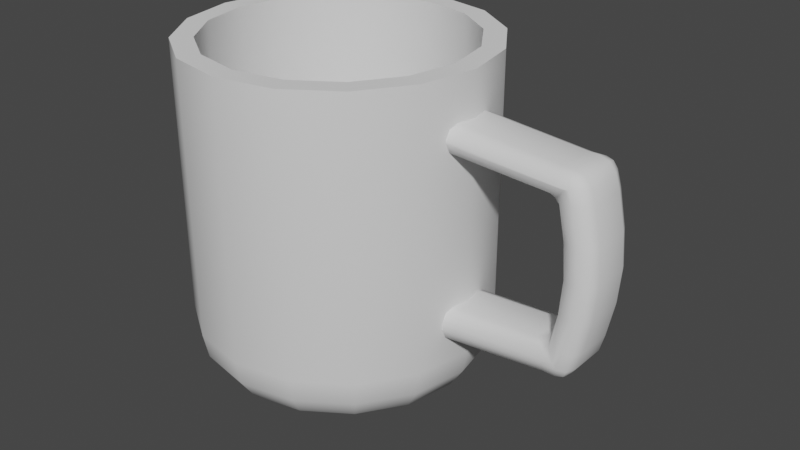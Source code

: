 # Source: Mug.blend  (saved by Blender 3.3.6; exported with 4.5.12 LTS)
import bpy
from mathutils import Matrix  # noqa: F401  (used for matrix-valued properties, if any)

bpy.ops.wm.read_factory_settings(use_empty=True)
scene = bpy.context.scene
scene.name = 'Scene'

# ---- collections
col_collection = bpy.data.collections.new('Collection'); scene.collection.children.link(col_collection)

# ---- node groups
ng_auto_smooth = bpy.data.node_groups.new('Auto Smooth', 'GeometryNodeTree')
_s = ng_auto_smooth.interface.new_socket(name='Geometry', in_out='OUTPUT', socket_type='NodeSocketGeometry')
_s = ng_auto_smooth.interface.new_socket(name='Geometry', in_out='INPUT', socket_type='NodeSocketGeometry')
_s = ng_auto_smooth.interface.new_socket(name='Angle', in_out='INPUT', socket_type='NodeSocketFloat')
_s.subtype = 'ANGLE'
_s.min_value = 0.0
_s.max_value = 3.142
ng_auto_smooth.is_modifier = True
_N = ng_auto_smooth.nodes; _L = ng_auto_smooth.links
n0 = _N.new('NodeGroupOutput'); n0.name = 'Group Output'; n0.location = (480, -100)
n1 = _N.new('NodeGroupInput'); n1.name = 'Group Input'; n1.location = (-420, -300)
n2 = _N.new('NodeGroupInput'); n2.name = 'Group Input.001'; n2.location = (-60, -100)
n3 = _N.new('GeometryNodeSetShadeSmooth'); n3.name = 'Set Shade Smooth'; n3.location = (120, -100)
n3.domain = 'EDGE'
n4 = _N.new('GeometryNodeSetShadeSmooth'); n4.name = 'Set Shade Smooth.001'; n4.location = (300, -100)
n5 = _N.new('GeometryNodeInputMeshEdgeAngle'); n5.name = 'Edge Angle'; n5.location = (-420, -220)
n6 = _N.new('GeometryNodeInputEdgeSmooth'); n6.name = 'Is Edge Smooth'; n6.location = (-60, -160)
n7 = _N.new('GeometryNodeInputShadeSmooth'); n7.name = 'Is Face Smooth'; n7.location = (-240, -340)
n8 = _N.new('FunctionNodeBooleanMath'); n8.name = 'Boolean Math'; n8.location = (-60, -220)
n9 = _N.new('FunctionNodeCompare'); n9.name = 'Compare'; n9.location = (-240, -180)
n9.operation = 'LESS_EQUAL'
_L.new(n5.outputs[0], n9.inputs[0])
_L.new(n4.outputs[0], n0.inputs[0])
_L.new(n1.outputs[1], n9.inputs[1])
_L.new(n9.outputs[0], n8.inputs[0])
_L.new(n7.outputs[0], n8.inputs[1])
_L.new(n2.outputs[0], n3.inputs[0])
_L.new(n6.outputs[0], n3.inputs[1])
_L.new(n3.outputs[0], n4.inputs[0])
_L.new(n8.outputs[0], n3.inputs[2])
n0.is_active_output = True

# ---- world
world_world = bpy.data.worlds.new('World'); scene.world = world_world
world_world.use_nodes = True; world_world.node_tree.nodes.clear()
_N = world_world.node_tree.nodes; _L = world_world.node_tree.links
n0 = _N.new('ShaderNodeOutputWorld'); n0.name = 'World Output'; n0.location = (300, 300)
n1 = _N.new('ShaderNodeBackground'); n1.name = 'Background'; n1.location = (10, 300)
n1.inputs[0].default_value = (0.05088, 0.05088, 0.05088, 1.0)
_L.new(n1.outputs[0], n0.inputs[0])
n0.is_active_output = True
world_world.color = (0.05088, 0.05088, 0.05088)
world_world.use_sun_shadow = False
world_world.sun_shadow_jitter_overblur = 0.0

# ---- meshes
me_circle_001 = bpy.data.meshes.new('Circle.001')
me_circle_001.from_pydata([(0.0, 1.0, 2.263), (-0.3827, 0.9239, 2.263), (-0.7071, 0.7071, 2.263), (-0.9239, 0.3827, 2.263), (-1.0, 0.0, 2.263), (-0.9239, -0.3827, 2.263), (-0.7071, -0.7071, 2.263), (-0.3827, -0.9239, 2.263), (0.0, -1.0, 2.263), (0.3827, -0.9239, 2.263), (0.7071, -0.7071, 2.263), (0.9239, -0.3827, 2.263), (1.0, 0.0, 2.263), (0.9239, 0.3827, 2.263), (0.7071, 0.7071, 2.263), (0.3827, 0.9239, 2.263), (1.418e-08, 0.8568, 2.263), (-0.3279, 0.7915, 2.263), (-0.6058, 0.6058, 2.263), (-0.7915, 0.3279, 2.263), (-0.8568, -4.79e-09, 2.263), (-0.7915, -0.3279, 2.263), (-0.6058, -0.6058, 2.263), (-0.3279, -0.7915, 2.263), (1.418e-08, -0.8568, 2.263), (0.3279, -0.7915, 2.263), (0.6058, -0.6058, 2.263), (0.7915, -0.3279, 2.263), (0.8568, -4.79e-09, 2.263), (0.7915, 0.3279, 2.263), (0.6058, 0.6058, 2.263), (0.3279, 0.7915, 2.263), (-1.271e-07, 0.8568, 0.8594), (-0.3279, 0.7915, 0.8594), (-0.6058, 0.6058, 0.8594), (-0.7915, 0.3279, 0.8594), (-0.8568, -4.79e-09, 0.8594), (-0.7915, -0.3279, 0.8594), (-0.6058, -0.6058, 0.8594), (-0.3279, -0.7915, 0.8594), (-1.271e-07, -0.8568, 0.8594), (0.3279, -0.7915, 0.8594), (0.6058, -0.6058, 0.8594), (0.7915, -0.3279, 0.8594), (0.8568, -4.79e-09, 0.8594), (0.7915, 0.3279, 0.8594), (0.6058, 0.6058, 0.8594), (0.3279, 0.7915, 0.8594), (0.0, 1.0, 0.4449), (-7.451e-09, 0.5605, 0.0139), (-9.313e-10, 0.9665, 0.28), (-1.863e-09, 0.8713, 0.1401), (-4.657e-09, 0.7287, 0.04671), (-0.2145, 0.5179, 0.0139), (-0.3827, 0.9239, 0.4449), (-0.2789, 0.6732, 0.04671), (-0.3334, 0.805, 0.1401), (-0.3699, 0.893, 0.28), (-0.3964, 0.3964, 0.0139), (-0.7071, 0.7071, 0.4449), (-0.5153, 0.5153, 0.04671), (-0.6161, 0.6161, 0.1401), (-0.6835, 0.6835, 0.28), (-0.5179, 0.2145, 0.0139), (-0.9239, 0.3827, 0.4449), (-0.6732, 0.2789, 0.04671), (-0.805, 0.3334, 0.1401), (-0.893, 0.3699, 0.28), (-0.5605, -7.451e-09, 0.0139), (-1.0, 0.0, 0.4449), (-0.7287, -4.657e-09, 0.04671), (-0.8713, -1.863e-09, 0.1401), (-0.9665, -9.313e-10, 0.28), (-0.5179, -0.2145, 0.0139), (-0.9239, -0.3827, 0.4449), (-0.6732, -0.2789, 0.04671), (-0.805, -0.3334, 0.1401), (-0.893, -0.3699, 0.28), (-0.3964, -0.3964, 0.0139), (-0.7071, -0.7071, 0.4449), (-0.5153, -0.5153, 0.04671), (-0.6161, -0.6161, 0.1401), (-0.6835, -0.6835, 0.28), (-0.2145, -0.5179, 0.0139), (-0.3827, -0.9239, 0.4449), (-0.2789, -0.6732, 0.04671), (-0.3334, -0.805, 0.1401), (-0.3699, -0.893, 0.28), (7.451e-09, -0.5605, 0.0139), (0.0, -1.0, 0.4449), (4.657e-09, -0.7287, 0.04671), (1.863e-09, -0.8713, 0.1401), (9.313e-10, -0.9665, 0.28), (0.2145, -0.5179, 0.0139), (0.3827, -0.9239, 0.4449), (0.2789, -0.6732, 0.04671), (0.3334, -0.805, 0.1401), (0.3699, -0.893, 0.28), (0.3964, -0.3964, 0.0139), (0.7071, -0.7071, 0.4449), (0.5153, -0.5153, 0.04671), (0.6161, -0.6161, 0.1401), (0.6835, -0.6835, 0.28), (0.5179, -0.2145, 0.0139), (0.9239, -0.3827, 0.4449), (0.6732, -0.2789, 0.04671), (0.805, -0.3334, 0.1401), (0.893, -0.3699, 0.28), (0.5605, 7.451e-09, 0.0139), (1.0, 0.0, 0.4449), (0.7287, 4.657e-09, 0.04671), (0.8713, 1.863e-09, 0.1401), (0.9665, 9.313e-10, 0.28), (0.5179, 0.2145, 0.0139), (0.9239, 0.3827, 0.4449), (0.6732, 0.2789, 0.04671), (0.805, 0.3334, 0.1401), (0.893, 0.3699, 0.28), (0.3964, 0.3964, 0.0139), (0.7071, 0.7071, 0.4449), (0.5153, 0.5153, 0.04671), (0.6161, 0.6161, 0.1401), (0.6835, 0.6835, 0.28), (0.2145, 0.5179, 0.0139), (0.3827, 0.9239, 0.4449), (0.2789, 0.6732, 0.04671), (0.3334, 0.805, 0.1401), (0.3699, 0.893, 0.28)], [], [(124, 48, 0, 15), (11, 12, 28, 27), (79, 84, 7, 6), (119, 124, 15, 14), (84, 89, 8, 7), (89, 94, 9, 8), (53, 49, 123, 118, 113, 108, 103, 98, 93, 88, 83, 78, 73, 68, 63, 58), (54, 59, 2, 1), (94, 99, 10, 9), (59, 64, 3, 2), (99, 104, 11, 10), (64, 69, 4, 3), (104, 109, 12, 11), (69, 74, 5, 4), (109, 114, 13, 12), (74, 79, 6, 5), (114, 119, 14, 13), (17, 18, 34, 33), (4, 5, 21, 20), (12, 13, 29, 28), (5, 6, 22, 21), (13, 14, 30, 29), (6, 7, 23, 22), (14, 15, 31, 30), (7, 8, 24, 23), (0, 1, 17, 16), (15, 0, 16, 31), (8, 9, 25, 24), (1, 2, 18, 17), (9, 10, 26, 25), (2, 3, 19, 18), (10, 11, 27, 26), (3, 4, 20, 19), (33, 34, 35, 36, 37, 38, 39, 40, 41, 42, 43, 44, 45, 46, 47, 32), (25, 26, 42, 41), (18, 19, 35, 34), (26, 27, 43, 42), (19, 20, 36, 35), (27, 28, 44, 43), (20, 21, 37, 36), (28, 29, 45, 44), (21, 22, 38, 37), (29, 30, 46, 45), (22, 23, 39, 38), (30, 31, 47, 46), (23, 24, 40, 39), (16, 17, 33, 32), (31, 16, 32, 47), (24, 25, 41, 40), (54, 48, 50, 57), (57, 50, 51, 56), (56, 51, 52, 55), (55, 52, 49, 53), (59, 54, 57, 62), (62, 57, 56, 61), (61, 56, 55, 60), (60, 55, 53, 58), (64, 59, 62, 67), (67, 62, 61, 66), (66, 61, 60, 65), (65, 60, 58, 63), (69, 64, 67, 72), (72, 67, 66, 71), (71, 66, 65, 70), (70, 65, 63, 68), (74, 69, 72, 77), (77, 72, 71, 76), (76, 71, 70, 75), (75, 70, 68, 73), (79, 74, 77, 82), (82, 77, 76, 81), (81, 76, 75, 80), (80, 75, 73, 78), (84, 79, 82, 87), (87, 82, 81, 86), (86, 81, 80, 85), (85, 80, 78, 83), (89, 84, 87, 92), (92, 87, 86, 91), (91, 86, 85, 90), (90, 85, 83, 88), (94, 89, 92, 97), (97, 92, 91, 96), (96, 91, 90, 95), (95, 90, 88, 93), (99, 94, 97, 102), (102, 97, 96, 101), (101, 96, 95, 100), (100, 95, 93, 98), (104, 99, 102, 107), (107, 102, 101, 106), (106, 101, 100, 105), (105, 100, 98, 103), (109, 104, 107, 112), (112, 107, 106, 111), (111, 106, 105, 110), (110, 105, 103, 108), (114, 109, 112, 117), (117, 112, 111, 116), (116, 111, 110, 115), (115, 110, 108, 113), (119, 114, 117, 122), (122, 117, 116, 121), (121, 116, 115, 120), (120, 115, 113, 118), (124, 119, 122, 127), (127, 122, 121, 126), (126, 121, 120, 125), (125, 120, 118, 123), (48, 124, 127, 50), (50, 127, 126, 51), (51, 126, 125, 52), (52, 125, 123, 49), (48, 54, 1, 0)])
me_circle_001.polygons.foreach_set('use_smooth', [True] * 114)
_uv = me_circle_001.uv_layers.new(name='UVMap')
_uv.uv.foreach_set('vector', [0.0, 0.0, 0.0, 0.0, 0.0, 0.0, 0.0, 0.0, 0.0, 0.0, 0.0, 0.0, 0.0, 0.0, 0.0, 0.0, 0.0, 0.0, 0.0, 0.0, 0.0, 0.0, 0.0, 0.0, 0.0, 0.0, 0.0, 0.0, 0.0, 0.0, 0.0, 0.0, 0.0, 0.0, 0.0, 0.0, 0.0, 0.0, 0.0, 0.0, 0.0, 0.0, 0.0, 0.0, 0.0, 0.0, 0.0, 0.0, 0.0, 0.0, 0.0, 0.0, 0.0, 0.0, 0.0, 0.0, 0.0, 0.0, 0.0, 0.0, 0.0, 0.0, 0.0, 0.0, 0.0, 0.0, 0.0, 0.0, 0.0, 0.0, 0.0, 0.0, 0.0, 0.0, 0.0, 0.0, 0.0, 0.0, 0.0, 0.0, 0.0, 0.0, 0.0, 0.0, 0.0, 0.0, 0.0, 0.0, 0.0, 0.0, 0.0, 0.0, 0.0, 0.0, 0.0, 0.0, 0.0, 0.0, 0.0, 0.0, 0.0, 0.0, 0.0, 0.0, 0.0, 0.0, 0.0, 0.0, 0.0, 0.0, 0.0, 0.0, 0.0, 0.0, 0.0, 0.0, 0.0, 0.0, 0.0, 0.0, 0.0, 0.0, 0.0, 0.0, 0.0, 0.0, 0.0, 0.0, 0.0, 0.0, 0.0, 0.0, 0.0, 0.0, 0.0, 0.0, 0.0, 0.0, 0.0, 0.0, 0.0, 0.0, 0.0, 0.0, 0.0, 0.0, 0.0, 0.0, 0.0, 0.0, 0.0, 0.0, 0.0, 0.0, 0.0, 0.0, 0.0, 0.0, 0.0, 0.0, 0.0, 0.0, 0.0, 0.0, 0.0, 0.0, 0.0, 0.0, 0.0, 0.0, 0.0, 0.0, 0.0, 0.0, 0.0, 0.0, 0.0, 0.0, 0.0, 0.0, 0.0, 0.0, 0.0, 0.0, 0.0, 0.0, 0.0, 0.0, 0.0, 0.0, 0.0, 0.0, 0.0, 0.0, 0.0, 0.0, 0.0, 0.0, 0.0, 0.0, 0.0, 0.0, 0.0, 0.0, 0.0, 0.0, 0.0, 0.0, 0.0, 0.0, 0.0, 0.0, 0.0, 0.0, 0.0, 0.0, 0.0, 0.0, 0.0, 0.0, 0.0, 0.0, 0.0, 0.0, 0.0, 0.0, 0.0, 0.0, 0.0, 0.0, 0.0, 0.0, 0.0, 0.0, 0.0, 0.0, 0.0, 0.0, 0.0, 0.0, 0.0, 0.0, 0.0, 0.0, 0.0, 0.0, 0.0, 0.0, 0.0, 0.0, 0.0, 0.0, 0.0, 0.0, 0.0, 0.0, 0.0, 0.0, 0.0, 0.0, 0.0, 0.0, 0.0, 0.0, 0.0, 0.0, 0.0, 0.0, 0.0, 0.0, 0.0, 0.0, 0.0, 0.0, 0.0, 0.0, 0.0, 0.0, 0.0, 0.0, 0.0, 0.0, 0.0, 0.0, 0.0, 0.0, 0.0, 0.0, 0.0, 0.0, 0.0, 0.0, 0.0, 0.0, 0.0, 0.0, 0.0, 0.0, 0.0, 0.0, 0.0, 0.0, 0.0, 0.0, 0.0, 0.0, 0.0, 0.0, 0.0, 0.0, 0.0, 0.0, 0.0, 0.0, 0.0, 0.0, 0.0, 0.0, 0.0, 0.0, 0.0, 0.0, 0.0, 0.0, 0.0, 0.0, 0.0, 0.0, 0.0, 0.0, 0.0, 0.0, 0.0, 0.0, 0.0, 0.0, 0.0, 0.0, 0.0, 0.0, 0.0, 0.0, 0.0, 0.0, 0.0, 0.0, 0.0, 0.0, 0.0, 0.0, 0.0, 0.0, 0.0, 0.0, 0.0, 0.0, 0.0, 0.0, 0.0, 0.0, 0.0, 0.0, 0.0, 0.0, 0.0, 0.0, 0.0, 0.0, 0.0, 0.0, 0.0, 0.0, 0.0, 0.0, 0.0, 0.0, 0.0, 0.0, 0.0, 0.0, 0.0, 0.0, 0.0, 0.0, 0.0, 0.0, 0.0, 0.0, 0.0, 0.0, 0.0, 0.0, 0.0, 0.0, 0.0, 0.0, 0.0, 0.0, 0.0, 0.0, 0.0, 0.0, 0.0, 0.0, 0.0, 0.0, 0.0, 0.0, 0.0, 0.0, 0.0, 0.0, 0.0, 0.0, 0.0, 0.0, 0.0, 0.0, 0.0, 0.0, 0.0, 0.0, 0.0, 0.0, 0.0, 0.0, 0.0, 0.0, 0.0, 0.0, 0.0, 0.0, 0.0, 0.0, 0.0, 0.0, 0.0, 0.0, 0.0, 0.0, 0.0, 0.0, 0.0, 0.0, 0.0, 0.0, 0.0, 0.0, 0.0, 0.0, 0.0, 0.0, 0.0, 0.0, 0.0, 0.0, 0.0, 0.0, 0.0, 0.0, 0.0, 0.0, 0.0, 0.0, 0.0, 0.0, 0.0, 0.0, 0.0, 0.0, 0.0, 0.0, 0.0, 0.0, 0.0, 0.0, 0.0, 0.0, 0.0, 0.0, 0.0, 0.0, 0.0, 0.0, 0.0, 0.0, 0.0, 0.0, 0.0, 0.0, 0.0, 0.0, 0.0, 0.0, 0.0, 0.0, 0.0, 0.0, 0.0, 0.0, 0.0, 0.0, 0.0, 0.0, 0.0, 0.0, 0.0, 0.0, 0.0, 0.0, 0.0, 0.0, 0.0, 0.0, 0.0, 0.0, 0.0, 0.0, 0.0, 0.0, 0.0, 0.0, 0.0, 0.0, 0.0, 0.0, 0.0, 0.0, 0.0, 0.0, 0.0, 0.0, 0.0, 0.0, 0.0, 0.0, 0.0, 0.0, 0.0, 0.0, 0.0, 0.0, 0.0, 0.0, 0.0, 0.0, 0.0, 0.0, 0.0, 0.0, 0.0, 0.0, 0.0, 0.0, 0.0, 0.0, 0.0, 0.0, 0.0, 0.0, 0.0, 0.0, 0.0, 0.0, 0.0, 0.0, 0.0, 0.0, 0.0, 0.0, 0.0, 0.0, 0.0, 0.0, 0.0, 0.0, 0.0, 0.0, 0.0, 0.0, 0.0, 0.0, 0.0, 0.0, 0.0, 0.0, 0.0, 0.0, 0.0, 0.0, 0.0, 0.0, 0.0, 0.0, 0.0, 0.0, 0.0, 0.0, 0.0, 0.0, 0.0, 0.0, 0.0, 0.0, 0.0, 0.0, 0.0, 0.0, 0.0, 0.0, 0.0, 0.0, 0.0, 0.0, 0.0, 0.0, 0.0, 0.0, 0.0, 0.0, 0.0, 0.0, 0.0, 0.0, 0.0, 0.0, 0.0, 0.0, 0.0, 0.0, 0.0, 0.0, 0.0, 0.0, 0.0, 0.0, 0.0, 0.0, 0.0, 0.0, 0.0, 0.0, 0.0, 0.0, 0.0, 0.0, 0.0, 0.0, 0.0, 0.0, 0.0, 0.0, 0.0, 0.0, 0.0, 0.0, 0.0, 0.0, 0.0, 0.0, 0.0, 0.0, 0.0, 0.0, 0.0, 0.0, 0.0, 0.0, 0.0, 0.0, 0.0, 0.0, 0.0, 0.0, 0.0, 0.0, 0.0, 0.0, 0.0, 0.0, 0.0, 0.0, 0.0, 0.0, 0.0, 0.0, 0.0, 0.0, 0.0, 0.0, 0.0, 0.0, 0.0, 0.0, 0.0, 0.0, 0.0, 0.0, 0.0, 0.0, 0.0, 0.0, 0.0, 0.0, 0.0, 0.0, 0.0, 0.0, 0.0, 0.0, 0.0, 0.0, 0.0, 0.0, 0.0, 0.0, 0.0, 0.0, 0.0, 0.0, 0.0, 0.0, 0.0, 0.0, 0.0, 0.0, 0.0, 0.0, 0.0, 0.0, 0.0, 0.0, 0.0, 0.0, 0.0, 0.0, 0.0, 0.0, 0.0, 0.0, 0.0, 0.0, 0.0, 0.0, 0.0, 0.0, 0.0, 0.0, 0.0, 0.0, 0.0, 0.0, 0.0, 0.0, 0.0, 0.0, 0.0, 0.0, 0.0, 0.0, 0.0, 0.0, 0.0, 0.0, 0.0, 0.0, 0.0, 0.0, 0.0, 0.0, 0.0, 0.0, 0.0, 0.0, 0.0, 0.0, 0.0, 0.0, 0.0, 0.0, 0.0, 0.0, 0.0, 0.0, 0.0, 0.0, 0.0, 0.0, 0.0, 0.0, 0.0, 0.0, 0.0, 0.0, 0.0, 0.0, 0.0, 0.0, 0.0, 0.0, 0.0, 0.0, 0.0, 0.0, 0.0, 0.0, 0.0, 0.0, 0.0, 0.0, 0.0, 0.0, 0.0, 0.0, 0.0, 0.0, 0.0, 0.0, 0.0, 0.0, 0.0, 0.0, 0.0, 0.0, 0.0, 0.0, 0.0, 0.0, 0.0, 0.0, 0.0, 0.0, 0.0, 0.0, 0.0, 0.0, 0.0, 0.0, 0.0, 0.0, 0.0, 0.0, 0.0, 0.0, 0.0, 0.0, 0.0, 0.0, 0.0, 0.0, 0.0, 0.0, 0.0, 0.0, 0.0, 0.0, 0.0, 0.0, 0.0, 0.0, 0.0, 0.0, 0.0, 0.0, 0.0, 0.0, 0.0, 0.0, 0.0, 0.0, 0.0, 0.0, 0.0, 0.0, 0.0, 0.0, 0.0, 0.0, 0.0, 0.0, 0.0, 0.0, 0.0, 0.0, 0.0, 0.0, 0.0, 0.0, 0.0, 0.0, 0.0, 0.0, 0.0, 0.0, 0.0, 0.0, 0.0, 0.0, 0.0, 0.0, 0.0, 0.0, 0.0, 0.0, 0.0, 0.0, 0.0, 0.0, 0.0, 0.0, 0.0, 0.0, 0.0, 0.0, 0.0, 0.0, 0.0, 0.0, 0.0, 0.0, 0.0, 0.0, 0.0, 0.0, 0.0, 0.0, 0.0, 0.0, 0.0, 0.0, 0.0, 0.0, 0.0, 0.0, 0.0, 0.0, 0.0, 0.0, 0.0, 0.0, 0.0, 0.0, 0.0, 0.0, 0.0, 0.0, 0.0, 0.0, 0.0, 0.0, 0.0, 0.0, 0.0, 0.0, 0.0, 0.0, 0.0, 0.0, 0.0, 0.0])
me_circle_001.update()
me_cube_002 = bpy.data.meshes.new('Cube.002')
me_cube_002.from_pydata([(0.8843, -0.207, 0.3965), (0.8843, -0.207, 0.5854), (0.8843, 0.207, 0.3965), (0.8843, 0.207, 0.5854), (1.858, -0.207, 0.3472), (1.803, -0.207, 0.5175), (1.858, 0.207, 0.3472), (1.803, 0.207, 0.5175), (1.651, 0.207, -0.7439), (1.651, 0.207, -0.5473), (1.651, -0.207, -0.7439), (1.651, -0.207, -0.5473), (1.803, -0.207, -0.7439), (1.858, -0.207, -0.5473), (1.803, 0.207, -0.7439), (1.858, 0.207, -0.5473), (1.651, 0.207, 0.3472), (1.651, 0.207, 0.5175), (1.651, -0.207, 0.3472), (1.651, -0.207, 0.5175), (0.8843, -0.207, -0.8132), (0.8843, -0.207, -0.5953), (0.8843, 0.207, -0.8132), (0.8843, 0.207, -0.5953), (1.715, -0.207, -0.1001), (1.922, -0.207, -0.1001), (1.922, 0.207, -0.1001), (1.715, 0.207, -0.1001), (1.697, -0.207, 0.1235), (1.904, -0.207, 0.1235), (1.697, 0.207, 0.1235), (1.904, 0.207, 0.1235), (1.904, 0.207, -0.3237), (1.697, -0.207, -0.3237), (1.904, -0.207, -0.3237), (1.697, 0.207, -0.3237)], [], [(16, 17, 7, 6), (6, 7, 5, 4), (18, 19, 1, 0), (29, 31, 6, 4), (17, 3, 1, 19), (9, 8, 22, 23), (21, 11, 9, 23), (15, 14, 8, 9), (10, 20, 22, 8), (12, 10, 8, 14), (21, 20, 10, 11), (7, 17, 19, 5), (2, 16, 18, 0), (4, 5, 19, 18), (2, 3, 17, 16), (28, 29, 4, 18), (30, 28, 18, 16), (31, 30, 16, 6), (13, 12, 14, 15), (11, 10, 12, 13), (32, 35, 27, 26), (35, 33, 24, 27), (33, 34, 25, 24), (34, 32, 26, 25), (26, 27, 30, 31), (27, 24, 28, 30), (24, 25, 29, 28), (25, 26, 31, 29), (13, 15, 32, 34), (11, 13, 34, 33), (9, 11, 33, 35), (15, 9, 35, 32)])
me_cube_002.polygons.foreach_set('use_smooth', [True] * 32)
_uv = me_cube_002.uv_layers.new(name='UVMap')
_uv.uv.foreach_set('vector', [0.375, 0.375, 0.625, 0.375, 0.625, 0.5, 0.375, 0.5, 0.375, 0.5, 0.625, 0.5, 0.625, 0.75, 0.375, 0.75, 0.375, 0.875, 0.625, 0.875, 0.625, 1.0, 0.375, 1.0, 0.375, 0.6875, 0.375, 0.5625, 0.375, 0.5, 0.375, 0.75, 0.75, 0.5, 0.875, 0.5, 0.875, 0.75, 0.75, 0.75, 0.375, 0.875, 0.625, 0.875, 0.625, 1.0, 0.375, 1.0, 0.125, 0.5, 0.25, 0.5, 0.25, 0.75, 0.125, 0.75, 0.375, 0.75, 0.625, 0.75, 0.625, 0.875, 0.375, 0.875, 0.75, 0.5, 0.875, 0.5, 0.875, 0.75, 0.75, 0.75, 0.625, 0.5, 0.75, 0.5, 0.75, 0.75, 0.625, 0.75, 0.375, 0.25, 0.625, 0.25, 0.625, 0.375, 0.375, 0.375, 0.625, 0.5, 0.75, 0.5, 0.75, 0.75, 0.625, 0.75, 0.125, 0.5, 0.25, 0.5, 0.25, 0.75, 0.125, 0.75, 0.375, 0.75, 0.625, 0.75, 0.625, 0.875, 0.375, 0.875, 0.375, 0.25, 0.625, 0.25, 0.625, 0.375, 0.375, 0.375, 0.375, 0.75, 0.375, 0.6875, 0.375, 0.75, 0.375, 0.875, 0.25, 0.5625, 0.25, 0.6875, 0.25, 0.75, 0.25, 0.5, 0.375, 0.5625, 0.375, 0.5, 0.375, 0.375, 0.375, 0.5, 0.375, 0.5, 0.625, 0.5, 0.625, 0.75, 0.375, 0.75, 0.375, 0.375, 0.625, 0.375, 0.625, 0.5, 0.375, 0.5, 0.375, 0.6875, 0.375, 0.75, 0.375, 0.625, 0.375, 0.625, 0.25, 0.6875, 0.25, 0.5625, 0.25, 0.625, 0.25, 0.625, 0.375, 0.5, 0.375, 0.5625, 0.375, 0.625, 0.375, 0.625, 0.375, 0.5625, 0.375, 0.6875, 0.375, 0.625, 0.375, 0.625, 0.375, 0.625, 0.375, 0.625, 0.375, 0.5, 0.375, 0.5625, 0.25, 0.625, 0.25, 0.625, 0.25, 0.6875, 0.25, 0.5625, 0.375, 0.625, 0.375, 0.625, 0.375, 0.6875, 0.375, 0.75, 0.375, 0.625, 0.375, 0.625, 0.375, 0.5625, 0.375, 0.6875, 0.375, 0.5, 0.375, 0.75, 0.375, 0.6875, 0.375, 0.5625, 0.375, 0.375, 0.375, 0.5, 0.375, 0.5625, 0.375, 0.5, 0.25, 0.75, 0.25, 0.5, 0.25, 0.5625, 0.25, 0.6875, 0.375, 0.75, 0.375, 0.875, 0.375, 0.75, 0.375, 0.6875])
me_cube_002.update()

# ---- objects
ob_circle = bpy.data.objects.new('Circle', me_circle_001)
ob_cube_001 = bpy.data.objects.new('Cube.001', me_cube_002)

# ---- transforms, parenting, visibility, modifiers, constraints
ob_circle.location = (0.0, 0.0, 0.0)
_m = ob_circle.modifiers.new('Auto Smooth', 'NODES')
_m.node_group = ng_auto_smooth
_gi = [s.identifier for s in ng_auto_smooth.interface.items_tree if s.item_type == 'SOCKET' and s.in_out == 'INPUT']
_m[_gi[1]] = 0.5236  # Angle
ob_cube_001.location = (0.0, 0.0, 1.402)
_m = ob_cube_001.modifiers.new('Bevel', 'BEVEL')
_m.segments = 2

# ---- collection membership
col_collection.objects.link(ob_circle)
col_collection.objects.link(ob_cube_001)

# ---- scene / render settings (as saved in the file)
scene.frame_start = 1; scene.frame_end = 250; scene.frame_set(1)
scene.render.engine = 'BLENDER_EEVEE_NEXT'
scene.cycles.sampling_pattern = 'TABULATED_SOBOL'
scene.cycles.use_light_tree = False
scene.view_settings.view_transform = 'Filmic'
bpy.context.view_layer.update()

# ---- added for rendering (the .blend has no active camera and no usable light): camera, sun
cam_auto = bpy.data.cameras.new('AutoCamera')
cam_auto.lens = 50.0
cam_auto.sensor_width = 36.0
cam_auto.clip_end = 1000.0
ob_auto_camera = bpy.data.objects.new('AutoCamera', cam_auto)
scene.collection.objects.link(ob_auto_camera)
ob_auto_camera.location = (4.34214, -4.65744, 4.24353)
ob_auto_camera.rotation_euler = (1.09748, -7.21219e-08, 0.694738)
scene.camera = ob_auto_camera
light_auto_sun = bpy.data.lights.new('AutoSun', 'SUN')
light_auto_sun.energy = 3.0
light_auto_sun.angle = 0.0523599
ob_auto_sun = bpy.data.objects.new('AutoSun', light_auto_sun)
scene.collection.objects.link(ob_auto_sun)
ob_auto_sun.rotation_euler = (0.872665, 0.174533, 0.523599)
bpy.context.view_layer.update()
